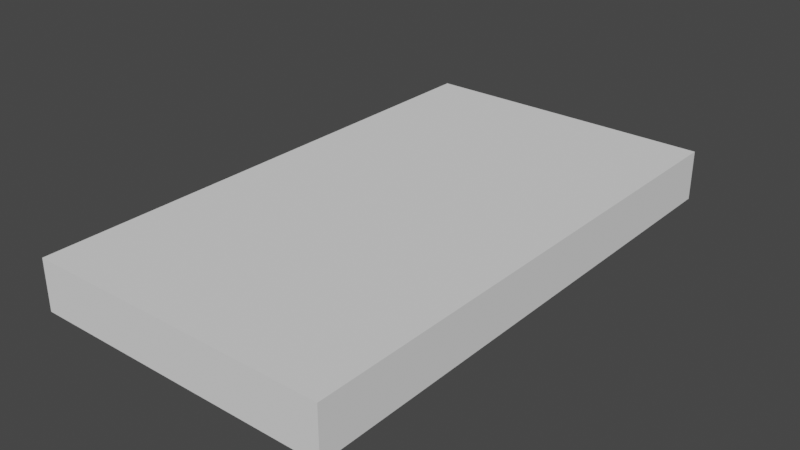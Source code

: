 # Source: Wall.blend  (saved by Blender 2.92.15; exported with 4.5.12 LTS)
import bpy
from mathutils import Matrix  # noqa: F401  (used for matrix-valued properties, if any)

bpy.ops.wm.read_factory_settings(use_empty=True)
scene = bpy.context.scene
scene.name = 'Scene'

# ---- world
world_world = bpy.data.worlds.new('World'); scene.world = world_world
world_world.use_nodes = True; world_world.node_tree.nodes.clear()
_N = world_world.node_tree.nodes; _L = world_world.node_tree.links
n0 = _N.new('ShaderNodeOutputWorld'); n0.name = 'World Output'; n0.location = (300, 300)
n1 = _N.new('ShaderNodeBackground'); n1.name = 'Background'; n1.location = (10, 300)
n1.inputs[0].default_value = (0.05088, 0.05088, 0.05088, 1.0)
_L.new(n1.outputs[0], n0.inputs[0])
n0.is_active_output = True
world_world.color = (0.05088, 0.05088, 0.05088)
world_world.use_sun_shadow = False
world_world.sun_shadow_jitter_overblur = 0.0

# ---- meshes
me_cube_001 = bpy.data.meshes.new('Cube.001')
me_cube_001.from_pydata([(-0.6, 0.0, -0.1), (-0.6, 0.0, 0.1), (-0.6, 2.1, -0.1), (-0.6, 2.1, 0.1), (0.6, 0.0, -0.1), (0.6, 0.0, 0.1), (0.6, 2.1, -0.1), (0.6, 2.1, 0.1)], [], [(0, 1, 3, 2), (2, 3, 7, 6), (6, 7, 5, 4), (4, 5, 1, 0), (2, 6, 4, 0), (7, 3, 1, 5)])
_uv = me_cube_001.uv_layers.new(name='UVMap')
_uv.uv.foreach_set('vector', [0.816, 0.2355, 0.866, 0.2355, 0.866, 0.7605, 0.816, 0.7605, 0.475, 0.075, 0.525, 0.075, 0.525, 0.375, 0.475, 0.375, 0.906, 0.2406, 0.956, 0.2406, 0.956, 0.7656, 0.906, 0.7656, 0.475, 0.675, 0.525, 0.675, 0.525, 0.975, 0.475, 0.975, 0.125, 0.3625, 0.375, 0.3625, 0.375, 0.8875, 0.125, 0.8875, 0.625, 0.3625, 0.875, 0.3625, 0.875, 0.8875, 0.625, 0.8875])
me_cube_001.use_remesh_fix_poles = True
me_cube_001.use_remesh_preserve_attributes = False
me_cube_001.use_mirror_vertex_groups = False
me_cube_001.update()

# ---- objects
ob_wall = bpy.data.objects.new('Wall', me_cube_001)

# ---- transforms, parenting, visibility, modifiers, constraints
ob_wall.location = (0.0, 0.0, 0.0)
ob_wall.lineart.crease_threshold = 0.0

# ---- collection membership
scene.collection.objects.link(ob_wall)

# ---- scene / render settings (as saved in the file)
scene.frame_start = 1; scene.frame_end = 250; scene.frame_set(1)
scene.render.engine = 'BLENDER_EEVEE_NEXT'
scene.cycles.use_denoising = False
scene.cycles.samples = 128
scene.cycles.sampling_pattern = 'TABULATED_SOBOL'
scene.cycles.use_adaptive_sampling = False
scene.cycles.use_light_tree = False
scene.view_settings.view_transform = 'Filmic'
bpy.context.view_layer.update()

# ---- added for rendering (the .blend has no active camera and no usable light): camera, sun
cam_auto = bpy.data.cameras.new('AutoCamera')
cam_auto.lens = 50.0
cam_auto.sensor_width = 36.0
cam_auto.clip_end = 1000.0
ob_auto_camera = bpy.data.objects.new('AutoCamera', cam_auto)
scene.collection.objects.link(ob_auto_camera)
ob_auto_camera.location = (2.24546, -1.64455, 1.79637)
ob_auto_camera.rotation_euler = (1.09748, -7.21219e-08, 0.694738)
scene.camera = ob_auto_camera
light_auto_sun = bpy.data.lights.new('AutoSun', 'SUN')
light_auto_sun.energy = 3.0
light_auto_sun.angle = 0.0523599
ob_auto_sun = bpy.data.objects.new('AutoSun', light_auto_sun)
scene.collection.objects.link(ob_auto_sun)
ob_auto_sun.rotation_euler = (0.872665, 0.174533, 0.523599)
bpy.context.view_layer.update()

